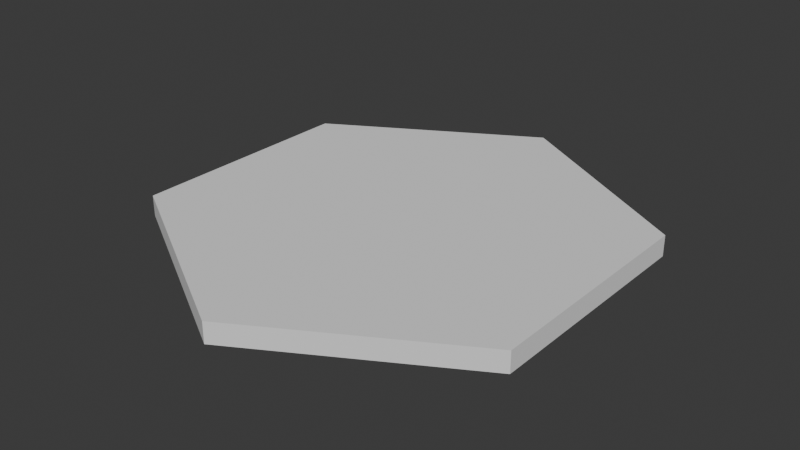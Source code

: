 # Source: Hex1_.blend  (saved by Blender 4.2.66; exported with 4.5.12 LTS)
import bpy
from mathutils import Matrix  # noqa: F401  (used for matrix-valued properties, if any)

bpy.ops.wm.read_factory_settings(use_empty=True)
scene = bpy.context.scene
scene.name = 'Scene'

# ---- collections
col_collection = bpy.data.collections.new('Collection'); scene.collection.children.link(col_collection)

# ---- world
world_world = bpy.data.worlds.new('World'); scene.world = world_world
world_world.use_nodes = True; world_world.node_tree.nodes.clear()
_N = world_world.node_tree.nodes; _L = world_world.node_tree.links
n0 = _N.new('ShaderNodeOutputWorld'); n0.name = 'World Output'; n0.location = (300, 300)
n1 = _N.new('ShaderNodeBackground'); n1.name = 'Background'; n1.location = (10, 300)
n1.inputs[0].default_value = (0.05088, 0.05088, 0.05088, 1.0)
_L.new(n1.outputs[0], n0.inputs[0])
n0.is_active_output = True
world_world.color = (0.05088, 0.05088, 0.05088)
world_world.sun_shadow_jitter_overblur = 0.0

# ---- meshes
me_x = bpy.data.meshes.new('실린더')
me_x.from_pydata([(0.0, 3.07, -0.136), (0.0, 3.07, 0.136), (2.658, 1.535, -0.136), (2.658, 1.535, 0.136), (2.658, -1.535, -0.136), (2.658, -1.535, 0.136), (0.0, -3.07, -0.136), (0.0, -3.07, 0.136), (-2.658, -1.535, -0.136), (-2.658, -1.535, 0.136), (-2.658, 1.535, -0.136), (-2.658, 1.535, 0.136)], [], [(0, 1, 3, 2), (2, 3, 5, 4), (4, 5, 7, 6), (6, 7, 9, 8), (3, 1, 11, 9, 7, 5), (8, 9, 11, 10), (10, 11, 1, 0), (0, 2, 4, 6, 8, 10)])
_uv = me_x.uv_layers.new(name='UV 맵')
_uv.uv.foreach_set('vector', [1.0, 0.5, 1.0, 1.0, 0.8333, 1.0, 0.8333, 0.5, 0.8333, 0.5, 0.8333, 1.0, 0.6667, 1.0, 0.6667, 0.5, 0.6667, 0.5, 0.6667, 1.0, 0.5, 1.0, 0.5, 0.5, 0.5, 0.5, 0.5, 1.0, 0.3333, 1.0, 0.3333, 0.5, 0.4578, 0.37, 0.25, 0.49, 0.04215, 0.37, 0.04215, 0.13, 0.25, 0.01, 0.4578, 0.13, 0.3333, 0.5, 0.3333, 1.0, 0.1667, 1.0, 0.1667, 0.5, 0.1667, 0.5, 0.1667, 1.0, -8.941e-08, 1.0, -8.941e-08, 0.5, 0.75, 0.49, 0.9578, 0.37, 0.9578, 0.13, 0.75, 0.01, 0.5422, 0.13, 0.5422, 0.37])
me_x.update()

# ---- objects
ob_x = bpy.data.objects.new('실린더', me_x)

# ---- transforms, parenting, visibility, modifiers, constraints
ob_x.location = (0.04104, 1.247, 0.136)

# ---- collection membership
col_collection.objects.link(ob_x)

# ---- scene / render settings (as saved in the file)
scene.frame_start = 1; scene.frame_end = 250; scene.frame_set(1)
scene.render.engine = 'BLENDER_EEVEE_NEXT'
bpy.context.view_layer.update()

# ---- added for rendering (the .blend has no active camera and no usable light): camera, sun
cam_auto = bpy.data.cameras.new('AutoCamera')
cam_auto.lens = 50.0
cam_auto.sensor_width = 36.0
cam_auto.clip_end = 1000.0
ob_auto_camera = bpy.data.objects.new('AutoCamera', cam_auto)
scene.collection.objects.link(ob_auto_camera)
ob_auto_camera.location = (7.55929, -7.77459, 6.15062)
ob_auto_camera.rotation_euler = (1.09748, -7.21219e-08, 0.694738)
scene.camera = ob_auto_camera
light_auto_sun = bpy.data.lights.new('AutoSun', 'SUN')
light_auto_sun.energy = 3.0
light_auto_sun.angle = 0.0523599
ob_auto_sun = bpy.data.objects.new('AutoSun', light_auto_sun)
scene.collection.objects.link(ob_auto_sun)
ob_auto_sun.rotation_euler = (0.872665, 0.174533, 0.523599)
bpy.context.view_layer.update()
